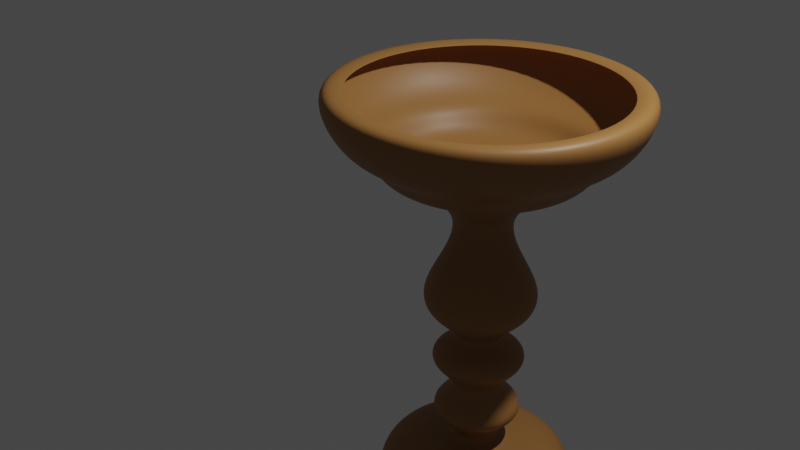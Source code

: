 # Source: candle_stand.blend  (saved by Blender 2.91.10; exported with 4.5.12 LTS)
import bpy
from mathutils import Matrix  # noqa: F401  (used for matrix-valued properties, if any)

bpy.ops.wm.read_factory_settings(use_empty=True)
scene = bpy.context.scene
scene.name = 'Scene'

# ---- collections
col_collection = bpy.data.collections.new('Collection'); scene.collection.children.link(col_collection)

# ---- materials (node trees are filled in below, after node groups)
mat_material = bpy.data.materials.new('Material')
mat_material.use_transparent_shadow = False

# ---- material node trees
mat_material.use_nodes = True; mat_material.node_tree.nodes.clear()
_N = mat_material.node_tree.nodes; _L = mat_material.node_tree.links
n0 = _N.new('ShaderNodeBsdfPrincipled'); n0.name = 'Principled BSDF'; n0.location = (10, 300)
n0.distribution = 'GGX'
n0.subsurface_method = 'BURLEY'
n0.inputs[0].default_value = (0.3185, 0.1449, 0.03823, 1.0)
n0.inputs[3].default_value = 1.45
n0.inputs[27].default_value = (0.0, 0.0, 0.0, 1.0)
n0.inputs[28].default_value = 1.0
n1 = _N.new('ShaderNodeOutputMaterial'); n1.name = 'Material Output'; n1.location = (300, 300)
_L.new(n0.outputs[0], n1.inputs[0])
n1.is_active_output = True

# ---- world
world_world = bpy.data.worlds.new('World'); scene.world = world_world
world_world.use_nodes = True; world_world.node_tree.nodes.clear()
_N = world_world.node_tree.nodes; _L = world_world.node_tree.links
n0 = _N.new('ShaderNodeOutputWorld'); n0.name = 'World Output'; n0.location = (300, 300)
n1 = _N.new('ShaderNodeBackground'); n1.name = 'Background'; n1.location = (10, 300)
n1.inputs[0].default_value = (0.05088, 0.05088, 0.05088, 1.0)
_L.new(n1.outputs[0], n0.inputs[0])
n0.is_active_output = True
world_world.color = (0.05088, 0.05088, 0.05088)
world_world.use_sun_shadow = False
world_world.sun_shadow_jitter_overblur = 0.0

# ---- cameras
cam_camera = bpy.data.cameras.new('Camera')
cam_camera.clip_end = 100.0
cam_camera.ortho_scale = 7.314

# ---- lights
light_light = bpy.data.lights.new('Light', 'POINT')
light_light.transmission_factor = 0.0
light_light.energy = 1000.0
light_light.shadow_soft_size = 0.1
light_light.shadow_maximum_resolution = 0.006
light_light.use_absolute_resolution = True

# ---- curves / text
cu_nurbspath = bpy.data.curves.new('NurbsPath', 'CURVE')
cu_nurbspath.dimensions = '3D'
_sp = cu_nurbspath.splines.new('NURBS'); _sp.points.add(19)
_sp.points.foreach_set('co', [-1.668, 1.319, 1.452e-08, 1.0, -1.795, 1.634, 3.485e-09, 1.0, -1.179, 1.445, 2.498e-08, 1.0, -1.173, 1.098, 1.975e-08, 1.0, -0.9419, 1.043, 2.44e-08, 1.0, -0.8445, 0.8487, 1.773e-08, 1.0, -0.747, 0.2614, 1.106e-08, 1.0, -0.6575, 0.5601, 4.022e-10, 1.0, -0.4616, 0.1412, -5.607e-09, 1.0, 0.108, 0.4367, 1.201e-08, 1.0, 0.5448, 0.7455, 2.381e-08, 1.0, 0.8516, -0.1202, 2.265e-08, 1.0, 1.039, 0.8081, 1.626e-08, 1.0, 1.372, -0.04429, 1.626e-08, 1.0, 1.652, 0.6703, 1.394e-08, 1.0, 1.852, 0.1506, 1.539e-08, 1.0, 2.158, 0.1358, 2.149e-08, 1.0, 2.046, 0.9781, 9.293e-09, 1.0, 2.435, 1.014, 2.265e-08, 1.0, 2.585, 0.9966, 2.556e-08, 1.0])
_sp.order_u = 5
_sp.order_v = 0
_sp.use_endpoint_u = True
cu_nurbspath.materials.append(mat_material)
cu_nurbspath.use_path = True
cu_nurbspath.use_path_clamp = True
cu_nurbspath.fill_mode = 'FULL'

# ---- objects
ob_light = bpy.data.objects.new('Light', light_light)
ob_camera = bpy.data.objects.new('Camera', cam_camera)
ob_nurbspath = bpy.data.objects.new('NurbsPath', cu_nurbspath)

# ---- transforms, parenting, visibility, modifiers, constraints
ob_light.location = (4.076, 1.005, 5.904)
ob_light.rotation_euler = (0.6503, 0.05522, 1.866)
ob_light.lock_rotations_4d = False
ob_light.empty_display_type = 'ARROWS'
ob_light.color = (0.0, 0.0, 0.0, 0.0)
ob_light.lineart.crease_threshold = 0.0
ob_camera.location = (7.359, -6.926, 4.958)
ob_camera.rotation_euler = (1.109, 0.0, 0.8149)
ob_camera.lock_rotations_4d = False
ob_camera.empty_display_type = 'ARROWS'
ob_camera.color = (0.0, 0.0, 0.0, 0.0)
ob_camera.display_type = 'WIRE'
ob_camera.lineart.crease_threshold = 0.0
ob_nurbspath.location = (1.141, 0.0, 0.0)
ob_nurbspath.rotation_euler = (0.0, 1.571, 0.0)
ob_nurbspath.lineart.crease_threshold = 0.0
_m = ob_nurbspath.modifiers.new('Screw', 'SCREW')
_m.axis = 'X'
_m = ob_nurbspath.modifiers.new('Solidify', 'SOLIDIFY')
_m = ob_nurbspath.modifiers.new('Subdivision', 'SUBSURF')
_m.uv_smooth = 'PRESERVE_CORNERS'

# ---- collection membership
col_collection.objects.link(ob_light)
col_collection.objects.link(ob_camera)
col_collection.objects.link(ob_nurbspath)

# ---- scene / render settings (as saved in the file)
scene.camera = ob_camera
scene.frame_start = 1; scene.frame_end = 250; scene.frame_set(1)
scene.render.engine = 'BLENDER_EEVEE_NEXT'
scene.cycles.use_denoising = False
scene.cycles.samples = 128
scene.cycles.sampling_pattern = 'TABULATED_SOBOL'
scene.cycles.use_adaptive_sampling = False
scene.cycles.use_light_tree = False
scene.view_settings.view_transform = 'Filmic'
bpy.context.view_layer.update()
